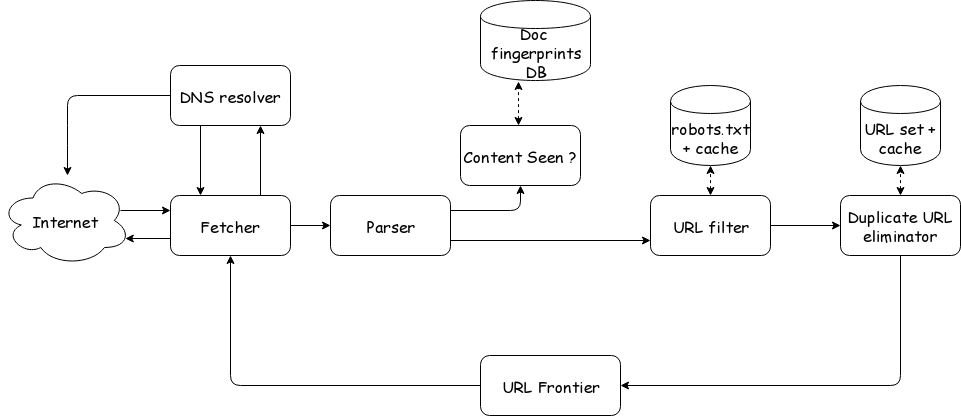

The diagram above was exported from draw.io. Its source (the exported page's mxGraphModel, read from the mxfile embedded in the PNG):
<mxGraphModel dx="580" dy="669" grid="1" gridSize="10" guides="1" tooltips="1" connect="1" arrows="1" fold="1" page="1" pageScale="1" pageWidth="1100" pageHeight="850" math="0" shadow="0">
  <root>
    <mxCell id="0" />
    <mxCell id="1" parent="0" />
    <mxCell id="2" value="&lt;font style=&quot;font-size: 16px&quot;&gt;Internet&lt;/font&gt;" style="ellipse;shape=cloud;whiteSpace=wrap;html=1;fontFamily=Comic Sans MS;fontSize=14;" vertex="1" parent="1">
      <mxGeometry x="30" y="355" width="130" height="90" as="geometry" />
    </mxCell>
    <mxCell id="3" value="Fetcher" style="rounded=1;whiteSpace=wrap;html=1;fontFamily=Comic Sans MS;fontSize=16;labelBackgroundColor=none;fillColor=#FFFFFF;" vertex="1" parent="1">
      <mxGeometry x="200" y="375" width="120" height="60" as="geometry" />
    </mxCell>
    <mxCell id="4" value="DNS resolver" style="rounded=1;whiteSpace=wrap;html=1;fontFamily=Comic Sans MS;fontSize=16;labelBackgroundColor=none;fillColor=#FFFFFF;" vertex="1" parent="1">
      <mxGeometry x="200" y="245" width="120" height="60" as="geometry" />
    </mxCell>
    <mxCell id="5" value="Parser" style="rounded=1;whiteSpace=wrap;html=1;fontFamily=Comic Sans MS;fontSize=16;labelBackgroundColor=none;fillColor=#FFFFFF;" vertex="1" parent="1">
      <mxGeometry x="360" y="375" width="120" height="60" as="geometry" />
    </mxCell>
    <mxCell id="6" value="URL filter" style="rounded=1;whiteSpace=wrap;html=1;fontFamily=Comic Sans MS;fontSize=16;fillColor=#FFFFFF;" vertex="1" parent="1">
      <mxGeometry x="680" y="375" width="120" height="60" as="geometry" />
    </mxCell>
    <mxCell id="7" value="Duplicate URL eliminator" style="rounded=1;whiteSpace=wrap;html=1;fontFamily=Comic Sans MS;fontSize=16;fillColor=#FFFFFF;" vertex="1" parent="1">
      <mxGeometry x="870" y="375" width="120" height="60" as="geometry" />
    </mxCell>
    <mxCell id="8" value="URL Frontier" style="rounded=1;whiteSpace=wrap;html=1;fontFamily=Comic Sans MS;fontSize=16;" vertex="1" parent="1">
      <mxGeometry x="510" y="535" width="140" height="60" as="geometry" />
    </mxCell>
    <mxCell id="9" value="Doc&amp;nbsp;&lt;br style=&quot;font-size: 16px;&quot;&gt;fingerprints&lt;br style=&quot;font-size: 16px;&quot;&gt;DB&lt;br style=&quot;font-size: 16px;&quot;&gt;" style="shape=cylinder;whiteSpace=wrap;html=1;boundedLbl=1;backgroundOutline=1;fontFamily=Comic Sans MS;fontSize=16;" vertex="1" parent="1">
      <mxGeometry x="510" y="180" width="110" height="80" as="geometry" />
    </mxCell>
    <mxCell id="10" value="robots.txt + cache" style="shape=cylinder;whiteSpace=wrap;html=1;boundedLbl=1;backgroundOutline=1;fontFamily=Comic Sans MS;fontSize=16;" vertex="1" parent="1">
      <mxGeometry x="700" y="265" width="80" height="80" as="geometry" />
    </mxCell>
    <mxCell id="11" value="URL set + cache" style="shape=cylinder;whiteSpace=wrap;html=1;boundedLbl=1;backgroundOutline=1;fontFamily=Comic Sans MS;fontSize=16;" vertex="1" parent="1">
      <mxGeometry x="890" y="265" width="80" height="80" as="geometry" />
    </mxCell>
    <mxCell id="12" value="" style="endArrow=classic;html=1;entryX=0.96;entryY=0.7;entryDx=0;entryDy=0;entryPerimeter=0;fontFamily=Comic Sans MS;fontSize=16;" edge="1" target="2" parent="1">
      <mxGeometry width="50" height="50" relative="1" as="geometry">
        <mxPoint x="200" y="418" as="sourcePoint" />
        <mxPoint x="80" y="565" as="targetPoint" />
      </mxGeometry>
    </mxCell>
    <mxCell id="13" value="" style="endArrow=classic;html=1;entryX=0;entryY=0.25;entryDx=0;entryDy=0;fontFamily=Comic Sans MS;fontSize=16;" edge="1" target="3" parent="1">
      <mxGeometry width="50" height="50" relative="1" as="geometry">
        <mxPoint x="150" y="390" as="sourcePoint" />
        <mxPoint x="80" y="565" as="targetPoint" />
      </mxGeometry>
    </mxCell>
    <mxCell id="14" value="" style="endArrow=classic;html=1;exitX=0.75;exitY=0;exitDx=0;exitDy=0;entryX=0.75;entryY=1;entryDx=0;entryDy=0;fontFamily=Comic Sans MS;fontSize=16;" edge="1" source="3" target="4" parent="1">
      <mxGeometry width="50" height="50" relative="1" as="geometry">
        <mxPoint x="30" y="615" as="sourcePoint" />
        <mxPoint x="80" y="565" as="targetPoint" />
      </mxGeometry>
    </mxCell>
    <mxCell id="15" value="" style="endArrow=classic;html=1;exitX=0.25;exitY=1;exitDx=0;exitDy=0;entryX=0.25;entryY=0;entryDx=0;entryDy=0;fontFamily=Comic Sans MS;fontSize=16;" edge="1" source="4" target="3" parent="1">
      <mxGeometry width="50" height="50" relative="1" as="geometry">
        <mxPoint x="30" y="615" as="sourcePoint" />
        <mxPoint x="80" y="565" as="targetPoint" />
      </mxGeometry>
    </mxCell>
    <mxCell id="16" value="" style="endArrow=classic;html=1;exitX=0;exitY=0.5;exitDx=0;exitDy=0;fontFamily=Comic Sans MS;fontSize=16;" edge="1" source="4" parent="1">
      <mxGeometry width="50" height="50" relative="1" as="geometry">
        <mxPoint x="30" y="615" as="sourcePoint" />
        <mxPoint x="97" y="355" as="targetPoint" />
        <Array as="points">
          <mxPoint x="97" y="275" />
          <mxPoint x="97" y="315" />
        </Array>
      </mxGeometry>
    </mxCell>
    <mxCell id="17" value="" style="endArrow=classic;html=1;entryX=0.5;entryY=1;entryDx=0;entryDy=0;exitX=0;exitY=0.5;exitDx=0;exitDy=0;fontFamily=Comic Sans MS;fontSize=16;" edge="1" source="8" target="3" parent="1">
      <mxGeometry width="50" height="50" relative="1" as="geometry">
        <mxPoint x="30" y="615" as="sourcePoint" />
        <mxPoint x="80" y="565" as="targetPoint" />
        <Array as="points">
          <mxPoint x="260" y="565" />
        </Array>
      </mxGeometry>
    </mxCell>
    <mxCell id="18" value="" style="endArrow=classic;html=1;exitX=1;exitY=0.5;exitDx=0;exitDy=0;entryX=0;entryY=0.5;entryDx=0;entryDy=0;fontFamily=Comic Sans MS;fontSize=16;" edge="1" source="3" target="5" parent="1">
      <mxGeometry width="50" height="50" relative="1" as="geometry">
        <mxPoint x="30" y="615" as="sourcePoint" />
        <mxPoint x="350" y="415" as="targetPoint" />
      </mxGeometry>
    </mxCell>
    <mxCell id="19" value="" style="endArrow=classic;html=1;exitX=1;exitY=0.25;exitDx=0;exitDy=0;fontFamily=Comic Sans MS;fontSize=16;" edge="1" source="5" target="24" parent="1">
      <mxGeometry width="50" height="50" relative="1" as="geometry">
        <mxPoint x="30" y="615" as="sourcePoint" />
        <mxPoint x="80" y="565" as="targetPoint" />
        <Array as="points">
          <mxPoint x="550" y="390" />
        </Array>
      </mxGeometry>
    </mxCell>
    <mxCell id="20" value="" style="endArrow=classic;html=1;entryX=1;entryY=0.5;entryDx=0;entryDy=0;fontFamily=Comic Sans MS;exitX=0.5;exitY=1;exitDx=0;exitDy=0;fontSize=16;" edge="1" source="7" target="8" parent="1">
      <mxGeometry width="50" height="50" relative="1" as="geometry">
        <mxPoint x="930" y="440" as="sourcePoint" />
        <mxPoint x="80" y="565" as="targetPoint" />
        <Array as="points">
          <mxPoint x="930" y="565" />
        </Array>
      </mxGeometry>
    </mxCell>
    <mxCell id="21" value="" style="endArrow=classic;startArrow=classic;html=1;fontFamily=Comic Sans MS;dashed=1;fontSize=16;" edge="1" parent="1">
      <mxGeometry width="50" height="50" relative="1" as="geometry">
        <mxPoint x="548" y="305" as="sourcePoint" />
        <mxPoint x="548" y="261" as="targetPoint" />
      </mxGeometry>
    </mxCell>
    <mxCell id="22" value="" style="endArrow=classic;startArrow=classic;html=1;entryX=0.5;entryY=1;entryDx=0;entryDy=0;exitX=0.5;exitY=0;exitDx=0;exitDy=0;fontFamily=Comic Sans MS;dashed=1;fontSize=16;" edge="1" source="6" target="10" parent="1">
      <mxGeometry width="50" height="50" relative="1" as="geometry">
        <mxPoint x="30" y="615" as="sourcePoint" />
        <mxPoint x="80" y="565" as="targetPoint" />
      </mxGeometry>
    </mxCell>
    <mxCell id="23" value="" style="endArrow=classic;startArrow=classic;html=1;entryX=0.5;entryY=1;entryDx=0;entryDy=0;fontFamily=Comic Sans MS;dashed=1;fontSize=16;" edge="1" source="7" target="11" parent="1">
      <mxGeometry width="50" height="50" relative="1" as="geometry">
        <mxPoint x="150" y="615" as="sourcePoint" />
        <mxPoint x="200" y="565" as="targetPoint" />
      </mxGeometry>
    </mxCell>
    <mxCell id="24" value="Content Seen ?" style="rounded=1;whiteSpace=wrap;html=1;fontFamily=Comic Sans MS;fontSize=16;fillColor=#FFFFFF;" vertex="1" parent="1">
      <mxGeometry x="490" y="305" width="120" height="60" as="geometry" />
    </mxCell>
    <mxCell id="25" value="" style="endArrow=classic;html=1;exitX=1;exitY=0.75;exitDx=0;exitDy=0;entryX=0;entryY=0.75;entryDx=0;entryDy=0;fontSize=16;" edge="1" source="5" target="6" parent="1">
      <mxGeometry width="50" height="50" relative="1" as="geometry">
        <mxPoint x="30" y="670" as="sourcePoint" />
        <mxPoint x="80" y="620" as="targetPoint" />
      </mxGeometry>
    </mxCell>
    <mxCell id="26" value="" style="endArrow=classic;html=1;exitX=1;exitY=0.5;exitDx=0;exitDy=0;fontFamily=Comic Sans MS;fontSize=16;" edge="1" source="6" parent="1">
      <mxGeometry width="50" height="50" relative="1" as="geometry">
        <mxPoint x="330" y="415" as="sourcePoint" />
        <mxPoint x="870" y="405" as="targetPoint" />
      </mxGeometry>
    </mxCell>
  </root>
</mxGraphModel>